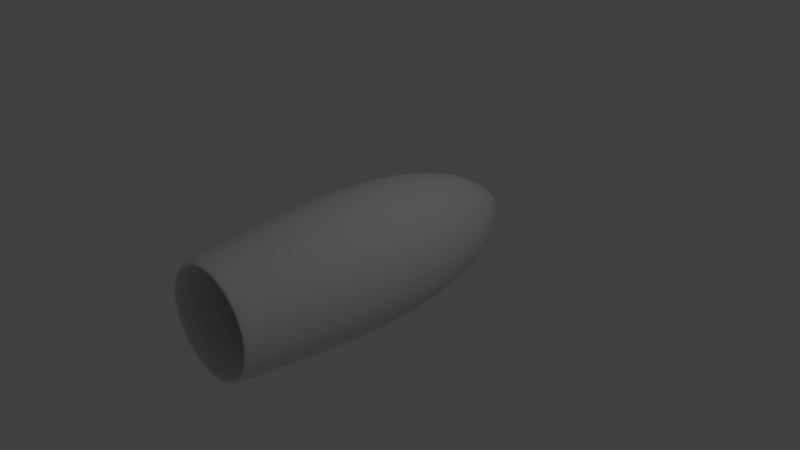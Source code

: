 # Source: JetTurbine.blend  (saved by Blender 2.79.0; exported with 4.5.12 LTS)
import bpy
from mathutils import Matrix  # noqa: F401  (used for matrix-valued properties, if any)

bpy.ops.wm.read_factory_settings(use_empty=True)
scene = bpy.context.scene
scene.name = 'Scene'

# ---- collections
col_collection_1 = bpy.data.collections.new('Collection 1'); scene.collection.children.link(col_collection_1)

# ---- world
world_world = bpy.data.worlds.new('World'); scene.world = world_world
world_world.color = (0.05088, 0.05088, 0.05088)
world_world.use_sun_shadow = False
world_world.sun_shadow_jitter_overblur = 0.0
world_world.cycles.sampling_method = 'MANUAL'

# ---- cameras
cam_camera = bpy.data.cameras.new('Camera')
cam_camera.clip_end = 100.0
cam_camera.lens = 35.0
cam_camera.sensor_width = 32.0
cam_camera.sensor_height = 18.0
cam_camera.ortho_scale = 7.314
cam_camera.dof.focus_distance = 0.0
cam_camera.dof.aperture_fstop = 128.0

# ---- lights
light_lamp = bpy.data.lights.new('Lamp', 'POINT')
light_lamp.transmission_factor = 0.0
light_lamp.cutoff_distance = 30.0
light_lamp.energy = 100.0
light_lamp.shadow_buffer_clip_start = 1.001
light_lamp.shadow_soft_size = 0.1
light_lamp.shadow_maximum_resolution = 0.006
light_lamp.use_absolute_resolution = True

# ---- meshes
me_circle = bpy.data.meshes.new('Circle')
me_circle.from_pydata([(0.0, 1.0, 0.0), (-0.1951, 0.9808, 0.0), (-0.3827, 0.9239, 0.0), (-0.5556, 0.8315, 0.0), (-0.7071, 0.7071, 0.0), (-0.8315, 0.5556, 0.0), (-0.9239, 0.3827, 0.0), (-0.9808, 0.1951, 0.0), (-1.0, 7.55e-08, 0.0), (-0.9808, -0.1951, 0.0), (-0.9239, -0.3827, 0.0), (-0.8315, -0.5556, 0.0), (-0.7071, -0.7071, 0.0), (-0.5556, -0.8315, 0.0), (-0.3827, -0.9239, 0.0), (-0.1951, -0.9808, 0.0), (3.258e-07, -1.0, 0.0), (0.1951, -0.9808, 0.0), (0.3827, -0.9239, 0.0), (0.5556, -0.8315, 0.0), (0.7071, -0.7071, 0.0), (0.8315, -0.5556, 0.0), (0.9239, -0.3827, 0.0), (0.9808, -0.1951, 0.0), (1.0, 9.656e-07, 0.0), (0.9808, 0.1951, 0.0), (0.9239, 0.3827, 0.0), (0.8315, 0.5556, 0.0), (0.7071, 0.7071, 0.0), (0.5556, 0.8315, 0.0), (0.3827, 0.9239, 0.0), (0.1951, 0.9808, 0.0), (0.0, 1.0, 0.6381), (-0.1951, 0.9808, 0.6381), (-0.3827, 0.9239, 0.6381), (-0.5556, 0.8315, 0.6381), (-0.7071, 0.7071, 0.6381), (-0.8315, 0.5556, 0.6381), (-0.9239, 0.3827, 0.6381), (-0.9808, 0.1951, 0.6381), (-1.0, 1.034e-07, 0.6381), (-0.9808, -0.1951, 0.6381), (-0.9239, -0.3827, 0.6381), (-0.8315, -0.5556, 0.6381), (-0.7071, -0.7071, 0.6381), (-0.5556, -0.8315, 0.6381), (-0.3827, -0.9239, 0.6381), (-0.1951, -0.9808, 0.6381), (3.258e-07, -1.0, 0.6381), (0.1951, -0.9808, 0.6381), (0.3827, -0.9239, 0.6381), (0.5556, -0.8315, 0.6381), (0.7071, -0.7071, 0.6381), (0.8315, -0.5556, 0.6381), (0.9239, -0.3827, 0.6381), (0.9808, -0.1951, 0.6381), (1.0, 9.935e-07, 0.6381), (0.9808, 0.1951, 0.6381), (0.9239, 0.3827, 0.6381), (0.8315, 0.5556, 0.6381), (0.7071, 0.7071, 0.6381), (0.5556, 0.8315, 0.6381), (0.3827, 0.9239, 0.6381), (0.1951, 0.9808, 0.6381)], [], [(27, 26, 58, 59), (14, 13, 45, 46), (1, 0, 32, 33), (28, 27, 59, 60), (15, 14, 46, 47), (2, 1, 33, 34), (29, 28, 60, 61), (16, 15, 47, 48), (3, 2, 34, 35), (30, 29, 61, 62), (17, 16, 48, 49), (4, 3, 35, 36), (31, 30, 62, 63), (18, 17, 49, 50), (5, 4, 36, 37), (0, 31, 63, 32), (19, 18, 50, 51), (6, 5, 37, 38), (20, 19, 51, 52), (7, 6, 38, 39), (21, 20, 52, 53), (8, 7, 39, 40), (22, 21, 53, 54), (9, 8, 40, 41), (23, 22, 54, 55), (10, 9, 41, 42), (24, 23, 55, 56), (11, 10, 42, 43), (25, 24, 56, 57), (12, 11, 43, 44), (26, 25, 57, 58), (13, 12, 44, 45), (33, 32, 63, 62, 61, 60, 59, 58, 57, 56, 55, 54, 53, 52, 51, 50, 49, 48, 47, 46, 45, 44, 43, 42, 41, 40, 39, 38, 37, 36, 35, 34)])
me_circle.use_remesh_preserve_volume = False
me_circle.use_remesh_preserve_attributes = False
me_circle.use_mirror_vertex_groups = False
me_circle.update()
me_cylinder = bpy.data.meshes.new('Cylinder')
me_cylinder.from_pydata([(3.145e-08, 0.7351, 1.0), (0.1434, 0.721, 1.0), (0.2813, 0.6792, 1.0), (0.4084, 0.6112, 1.0), (0.5198, 0.5198, 1.0), (0.6112, 0.4084, 1.0), (0.6792, 0.2813, 1.0), (0.721, 0.1434, 1.0), (0.7351, 1.31e-07, 1.0), (0.721, -0.1434, 1.0), (0.6792, -0.2813, 1.0), (0.6112, -0.4084, 1.0), (0.5198, -0.5198, 1.0), (0.4084, -0.6112, 1.0), (0.2813, -0.6792, 1.0), (0.1434, -0.721, 1.0), (-2.081e-07, -0.7351, 1.0), (-0.1434, -0.721, 1.0), (-0.2813, -0.6792, 1.0), (-0.4084, -0.6112, 1.0), (-0.5198, -0.5198, 1.0), (-0.6112, -0.4084, 1.0), (-0.6792, -0.2813, 1.0), (-0.721, -0.1434, 1.0), (-0.7351, 7.853e-07, 1.0), (-0.721, 0.1434, 1.0), (-0.6792, 0.2813, 1.0), (-0.6112, 0.4084, 1.0), (-0.5198, 0.5198, 1.0), (-0.4084, 0.6112, 1.0), (-0.2813, 0.6792, 1.0), (-0.1434, 0.721, 1.0), (0.0, 1.0, 0.0), (0.1951, 0.9808, 0.0), (0.3827, 0.9239, 0.0), (0.5556, 0.8315, 0.0), (0.7071, 0.7071, 0.0), (0.8315, 0.5556, 0.0), (0.9239, 0.3827, 0.0), (0.9808, 0.1951, 0.0), (1.0, 7.55e-08, 0.0), (0.9808, -0.1951, 0.0), (0.9239, -0.3827, 0.0), (0.8315, -0.5556, 0.0), (0.7071, -0.7071, 0.0), (0.5556, -0.8315, 0.0), (0.3827, -0.9239, 0.0), (0.1951, -0.9808, 0.0), (-3.258e-07, -1.0, 0.0), (-0.1951, -0.9808, 0.0), (-0.3827, -0.9239, 0.0), (-0.5556, -0.8315, 0.0), (-0.7071, -0.7071, 0.0), (-0.8315, -0.5556, 0.0), (-0.9239, -0.3827, 0.0), (-0.9808, -0.1951, 0.0), (-1.0, 9.656e-07, 0.0), (-0.9808, 0.1951, 0.0), (-0.9239, 0.3827, 0.0), (-0.8315, 0.5556, 0.0), (-0.7071, 0.7071, 0.0), (-0.5556, 0.8315, 0.0), (-0.3827, 0.9239, 0.0), (-0.1951, 0.9808, 0.0), (0.1373, 0.6902, -0.6799), (0.2693, 0.6502, -0.6799), (0.391, 0.5851, -0.6799), (0.4976, 0.4976, -0.6799), (0.5851, 0.391, -0.6799), (0.6502, 0.2693, -0.6799), (0.6902, 0.1373, -0.6799), (0.7037, 1.431e-07, -0.6799), (0.6902, -0.1373, -0.6799), (0.6502, -0.2693, -0.6799), (0.5851, -0.391, -0.6799), (0.4976, -0.4976, -0.6799), (0.391, -0.5851, -0.6799), (0.2693, -0.6502, -0.6799), (0.1373, -0.6902, -0.6799), (-1.941e-07, -0.7037, -0.6799), (-0.1373, -0.6902, -0.6799), (-0.2693, -0.6502, -0.6799), (-0.391, -0.5851, -0.6799), (-0.4976, -0.4976, -0.6799), (-0.5851, -0.391, -0.6799), (-0.6502, -0.2693, -0.6799), (-0.6902, -0.1373, -0.6799), (-0.7037, 7.695e-07, -0.6799), (-0.6902, 0.1373, -0.6799), (-0.6502, 0.2693, -0.6799), (-0.5851, 0.391, -0.6799), (-0.4976, 0.4976, -0.6799), (-0.391, 0.5851, -0.6799), (-0.2693, 0.6502, -0.6799), (-0.1373, 0.6902, -0.6799), (3.518e-08, 0.7037, -0.6799), (4.27e-08, 0.6309, 1.0), (0.1231, 0.6188, 1.0), (0.2414, 0.5829, 1.0), (0.3505, 0.5246, 1.0), (0.4461, 0.4461, 1.0), (0.5246, 0.3505, 1.0), (0.5829, 0.2414, 1.0), (0.6188, 0.1231, 1.0), (0.6309, 1.544e-07, 1.0), (0.6188, -0.1231, 1.0), (0.5829, -0.2414, 1.0), (0.5246, -0.3505, 1.0), (0.4461, -0.4461, 1.0), (0.3505, -0.5246, 1.0), (0.2414, -0.5829, 1.0), (0.1231, -0.6188, 1.0), (-1.629e-07, -0.6309, 1.0), (-0.1231, -0.6188, 1.0), (-0.2414, -0.5829, 1.0), (-0.3505, -0.5246, 1.0), (-0.4461, -0.4461, 1.0), (-0.5246, -0.3505, 1.0), (-0.5829, -0.2414, 1.0), (-0.6188, -0.1231, 1.0), (-0.6309, 7.16e-07, 1.0), (-0.6188, 0.1231, 1.0), (-0.5829, 0.2414, 1.0), (-0.5246, 0.3505, 1.0), (-0.4461, 0.4461, 1.0), (-0.3505, 0.5246, 1.0), (-0.2414, 0.5829, 1.0), (-0.1231, 0.6188, 1.0), (0.1434, 0.721, -0.4966), (6.499e-07, 0.7351, -0.4966), (0.2813, 0.6792, -0.4966), (0.4084, 0.6112, -0.4966), (0.5198, 0.5198, -0.4966), (0.6112, 0.4084, -0.4966), (0.6792, 0.2813, -0.4966), (0.721, 0.1434, -0.4966), (0.7351, 1.31e-07, -0.4966), (0.721, -0.1434, -0.4966), (0.6792, -0.2813, -0.4966), (0.6112, -0.4084, -0.4966), (0.5198, -0.5198, -0.4966), (0.4084, -0.6112, -0.4966), (0.2813, -0.6792, -0.4966), (0.1434, -0.721, -0.4966), (4.103e-07, -0.7351, -0.4966), (-0.1434, -0.721, -0.4966), (-0.2813, -0.6792, -0.4966), (-0.4084, -0.6112, -0.4966), (-0.5198, -0.5198, -0.4966), (-0.6112, -0.4084, -0.4966), (-0.6792, -0.2813, -0.4966), (-0.721, -0.1434, -0.4966), (-0.7351, 7.853e-07, -0.4966), (-0.721, 0.1434, -0.4966), (-0.6792, 0.2813, -0.4966), (-0.6112, 0.4084, -0.4966), (-0.5198, 0.5198, -0.4966), (-0.4084, 0.6112, -0.4966), (-0.2813, 0.6792, -0.4966), (-0.1434, 0.721, -0.4966), (0.03864, 0.1943, -0.928), (0.0758, 0.183, -0.928), (0.1101, 0.1647, -0.928), (0.1401, 0.1401, -0.928), (0.1647, 0.1101, -0.928), (0.183, 0.0758, -0.928), (0.1943, 0.03865, -0.928), (0.1981, 2.447e-07, -0.928), (0.1943, -0.03864, -0.928), (0.183, -0.0758, -0.928), (0.1647, -0.1101, -0.928), (0.1401, -0.1401, -0.928), (0.1101, -0.1647, -0.928), (0.0758, -0.183, -0.928), (0.03864, -0.1943, -0.928), (3.068e-08, -0.1981, -0.928), (-0.03864, -0.1943, -0.928), (-0.0758, -0.183, -0.928), (-0.1101, -0.1647, -0.928), (-0.1401, -0.1401, -0.928), (-0.1647, -0.1101, -0.928), (-0.183, -0.0758, -0.928), (-0.1943, -0.03864, -0.928), (-0.1981, 4.21e-07, -0.928), (-0.1943, 0.03865, -0.928), (-0.183, 0.07581, -0.928), (-0.1647, 0.1101, -0.928), (-0.1401, 0.1401, -0.928), (-0.1101, 0.1647, -0.928), (-0.0758, 0.183, -0.928), (-0.03864, 0.1943, -0.928), (9.522e-08, 0.1981, -0.928), (2.962e-08, 0.7506, 0.9416), (0.1464, 0.7362, 0.9416), (0.2872, 0.6935, 0.9416), (0.417, 0.6241, 0.9416), (0.5307, 0.5307, 0.9416), (0.6241, 0.417, 0.9416), (0.6935, 0.2872, 0.9416), (0.7362, 0.1464, 0.9416), (0.7506, 1.277e-07, 0.9416), (0.7362, -0.1464, 0.9416), (0.6935, -0.2872, 0.9416), (0.6241, -0.417, 0.9416), (0.5307, -0.5307, 0.9416), (0.417, -0.6241, 0.9416), (0.2872, -0.6935, 0.9416), (0.1464, -0.7362, 0.9416), (-2.15e-07, -0.7506, 0.9416), (-0.1464, -0.7362, 0.9416), (-0.2872, -0.6935, 0.9416), (-0.417, -0.6241, 0.9416), (-0.5307, -0.5307, 0.9416), (-0.6241, -0.417, 0.9416), (-0.6935, -0.2872, 0.9416), (-0.7362, -0.1464, 0.9416), (-0.7506, 7.958e-07, 0.9416), (-0.7362, 0.1464, 0.9416), (-0.6935, 0.2872, 0.9416), (-0.6241, 0.417, 0.9416), (-0.5307, 0.5307, 0.9416), (-0.417, 0.6241, 0.9416), (-0.2872, 0.6935, 0.9416), (-0.1464, 0.7362, 0.9416)], [], [(192, 0, 1, 193), (193, 1, 2, 194), (194, 2, 3, 195), (195, 3, 4, 196), (196, 4, 5, 197), (197, 5, 6, 198), (198, 6, 7, 199), (199, 7, 8, 200), (200, 8, 9, 201), (201, 9, 10, 202), (202, 10, 11, 203), (203, 11, 12, 204), (204, 12, 13, 205), (205, 13, 14, 206), (206, 14, 15, 207), (207, 15, 16, 208), (208, 16, 17, 209), (209, 17, 18, 210), (210, 18, 19, 211), (211, 19, 20, 212), (212, 20, 21, 213), (213, 21, 22, 214), (214, 22, 23, 215), (215, 23, 24, 216), (216, 24, 25, 217), (217, 25, 26, 218), (218, 26, 27, 219), (219, 27, 28, 220), (220, 28, 29, 221), (221, 29, 30, 222), (5, 4, 100, 101), (222, 30, 31, 223), (223, 31, 0, 192), (94, 63, 32, 95), (93, 62, 63, 94), (92, 61, 62, 93), (91, 60, 61, 92), (90, 59, 60, 91), (89, 58, 59, 90), (88, 57, 58, 89), (87, 56, 57, 88), (86, 55, 56, 87), (85, 54, 55, 86), (84, 53, 54, 85), (83, 52, 53, 84), (82, 51, 52, 83), (81, 50, 51, 82), (80, 49, 50, 81), (79, 48, 49, 80), (78, 47, 48, 79), (77, 46, 47, 78), (76, 45, 46, 77), (75, 44, 45, 76), (74, 43, 44, 75), (73, 42, 43, 74), (72, 41, 42, 73), (71, 40, 41, 72), (70, 39, 40, 71), (69, 38, 39, 70), (68, 37, 38, 69), (67, 36, 37, 68), (66, 35, 36, 67), (65, 34, 35, 66), (64, 33, 34, 65), (95, 32, 33, 64), (191, 95, 64, 160), (160, 64, 65, 161), (161, 65, 66, 162), (162, 66, 67, 163), (163, 67, 68, 164), (164, 68, 69, 165), (165, 69, 70, 166), (166, 70, 71, 167), (167, 71, 72, 168), (168, 72, 73, 169), (169, 73, 74, 170), (170, 74, 75, 171), (171, 75, 76, 172), (172, 76, 77, 173), (173, 77, 78, 174), (174, 78, 79, 175), (175, 79, 80, 176), (176, 80, 81, 177), (177, 81, 82, 178), (178, 82, 83, 179), (179, 83, 84, 180), (180, 84, 85, 181), (181, 85, 86, 182), (182, 86, 87, 183), (183, 87, 88, 184), (184, 88, 89, 185), (185, 89, 90, 186), (186, 90, 91, 187), (187, 91, 92, 188), (188, 92, 93, 189), (189, 93, 94, 190), (190, 94, 95, 191), (101, 100, 132, 133), (14, 13, 109, 110), (1, 0, 96, 97), (23, 22, 118, 119), (0, 31, 127, 96), (10, 9, 105, 106), (19, 18, 114, 115), (28, 27, 123, 124), (6, 5, 101, 102), (15, 14, 110, 111), (24, 23, 119, 120), (2, 1, 97, 98), (11, 10, 106, 107), (20, 19, 115, 116), (29, 28, 124, 125), (7, 6, 102, 103), (16, 15, 111, 112), (25, 24, 120, 121), (3, 2, 98, 99), (12, 11, 107, 108), (21, 20, 116, 117), (30, 29, 125, 126), (8, 7, 103, 104), (17, 16, 112, 113), (26, 25, 121, 122), (4, 3, 99, 100), (13, 12, 108, 109), (22, 21, 117, 118), (31, 30, 126, 127), (9, 8, 104, 105), (18, 17, 113, 114), (27, 26, 122, 123), (96, 127, 159, 129), (115, 114, 146, 147), (102, 101, 133, 134), (116, 115, 147, 148), (103, 102, 134, 135), (117, 116, 148, 149), (104, 103, 135, 136), (118, 117, 149, 150), (105, 104, 136, 137), (119, 118, 150, 151), (106, 105, 137, 138), (120, 119, 151, 152), (107, 106, 138, 139), (121, 120, 152, 153), (108, 107, 139, 140), (122, 121, 153, 154), (109, 108, 140, 141), (123, 122, 154, 155), (110, 109, 141, 142), (97, 96, 129, 128), (124, 123, 155, 156), (111, 110, 142, 143), (98, 97, 128, 130), (125, 124, 156, 157), (112, 111, 143, 144), (99, 98, 130, 131), (126, 125, 157, 158), (113, 112, 144, 145), (100, 99, 131, 132), (127, 126, 158, 159), (114, 113, 145, 146), (63, 223, 192, 32), (62, 222, 223, 63), (61, 221, 222, 62), (60, 220, 221, 61), (59, 219, 220, 60), (58, 218, 219, 59), (57, 217, 218, 58), (56, 216, 217, 57), (55, 215, 216, 56), (54, 214, 215, 55), (53, 213, 214, 54), (52, 212, 213, 53), (51, 211, 212, 52), (50, 210, 211, 51), (49, 209, 210, 50), (48, 208, 209, 49), (47, 207, 208, 48), (46, 206, 207, 47), (45, 205, 206, 46), (44, 204, 205, 45), (43, 203, 204, 44), (42, 202, 203, 43), (41, 201, 202, 42), (40, 200, 201, 41), (39, 199, 200, 40), (38, 198, 199, 39), (37, 197, 198, 38), (36, 196, 197, 37), (35, 195, 196, 36), (34, 194, 195, 35), (33, 193, 194, 34), (32, 192, 193, 33)])
me_cylinder.use_remesh_preserve_volume = False
me_cylinder.use_remesh_preserve_attributes = False
me_cylinder.use_mirror_vertex_groups = False
me_cylinder.update()

# ---- objects
ob_circle = bpy.data.objects.new('Circle', me_circle)
ob_cylinder = bpy.data.objects.new('Cylinder', me_cylinder)
ob_lamp = bpy.data.objects.new('Lamp', light_lamp)
ob_camera = bpy.data.objects.new('Camera', cam_camera)

# ---- transforms, parenting, visibility, modifiers, constraints
ob_circle.location = (0.0, -1.908, 0.0)
ob_circle.rotation_euler = (1.571, -0.0, 0.0)
ob_circle.scale = (0.08667, 0.08667, 0.08667)
ob_circle.lineart.crease_threshold = 0.0
_m = ob_circle.modifiers.new('Solidify', 'SOLIDIFY')
_m.thickness = 0.07
_m.offset = 1.0
_m.nonmanifold_thickness_mode = 'FIXED'
_m.nonmanifold_merge_threshold = 0.0003
ob_cylinder.location = (0.0, 0.0, 0.0)
ob_cylinder.rotation_euler = (1.571, -0.0, 0.0)
ob_cylinder.scale = (1.0, 1.0, 2.418)
ob_cylinder.lineart.crease_threshold = 0.0
_m = ob_cylinder.modifiers.new('Subsurf', 'SUBSURF')
_m.uv_smooth = 'PRESERVE_CORNERS'
_m.levels = 2
_m.render_levels = 6
_m.show_only_control_edges = False
ob_lamp.location = (4.076, 1.005, 5.904)
ob_lamp.rotation_euler = (0.6503, 0.05522, 1.866)
ob_lamp.lock_rotations_4d = False
ob_lamp.empty_display_type = 'ARROWS'
ob_lamp.color = (0.0, 0.0, 0.0, 0.0)
ob_lamp.lineart.crease_threshold = 0.0
ob_camera.location = (7.481, -6.508, 5.344)
ob_camera.rotation_euler = (1.109, 0.0, 0.8149)
ob_camera.lock_rotations_4d = False
ob_camera.empty_display_type = 'ARROWS'
ob_camera.color = (0.0, 0.0, 0.0, 0.0)
ob_camera.display_type = 'WIRE'
ob_camera.lineart.crease_threshold = 0.0

# ---- collection membership
col_collection_1.objects.link(ob_circle)
col_collection_1.objects.link(ob_cylinder)
col_collection_1.objects.link(ob_lamp)
col_collection_1.objects.link(ob_camera)

# ---- scene / render settings (as saved in the file)
scene.camera = ob_camera
scene.frame_start = 1; scene.frame_end = 250; scene.frame_set(1)
scene.render.engine = 'BLENDER_EEVEE_NEXT'
scene.render.resolution_percentage = 50
scene.render.dither_intensity = 0.0
scene.cycles.use_denoising = False
scene.cycles.samples = 128
scene.cycles.sampling_pattern = 'TABULATED_SOBOL'
scene.cycles.use_adaptive_sampling = False
scene.cycles.use_light_tree = False
scene.cycles.blur_glossy = 0.0
scene.cycles.sample_clamp_indirect = 0.0
scene.view_settings.view_transform = 'Standard'
bpy.context.view_layer.update()
